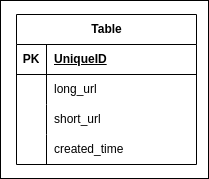

The diagram above was exported from draw.io. Its source (the exported page's mxGraphModel, read from the mxfile embedded in the PNG):
<mxGraphModel dx="1364" dy="843" grid="0" gridSize="10" guides="1" tooltips="1" connect="1" arrows="1" fold="1" page="1" pageScale="1" pageWidth="1169" pageHeight="827" math="0" shadow="0">
  <root>
    <mxCell id="0" />
    <mxCell id="1" parent="0" />
    <mxCell id="6F0ZsGqBNCJvfYMZ3Zs--14" value="" style="rounded=0;whiteSpace=wrap;html=1;" vertex="1" parent="1">
      <mxGeometry x="477" y="344" width="208" height="178" as="geometry" />
    </mxCell>
    <mxCell id="6F0ZsGqBNCJvfYMZ3Zs--1" value="Table" style="shape=table;startSize=30;container=1;collapsible=1;childLayout=tableLayout;fixedRows=1;rowLines=0;fontStyle=1;align=center;resizeLast=1;html=1;" vertex="1" parent="1">
      <mxGeometry x="493" y="358" width="180" height="150" as="geometry" />
    </mxCell>
    <mxCell id="6F0ZsGqBNCJvfYMZ3Zs--2" value="" style="shape=tableRow;horizontal=0;startSize=0;swimlaneHead=0;swimlaneBody=0;fillColor=none;collapsible=0;dropTarget=0;points=[[0,0.5],[1,0.5]];portConstraint=eastwest;top=0;left=0;right=0;bottom=1;" vertex="1" parent="6F0ZsGqBNCJvfYMZ3Zs--1">
      <mxGeometry y="30" width="180" height="30" as="geometry" />
    </mxCell>
    <mxCell id="6F0ZsGqBNCJvfYMZ3Zs--3" value="PK" style="shape=partialRectangle;connectable=0;fillColor=none;top=0;left=0;bottom=0;right=0;fontStyle=1;overflow=hidden;whiteSpace=wrap;html=1;" vertex="1" parent="6F0ZsGqBNCJvfYMZ3Zs--2">
      <mxGeometry width="30" height="30" as="geometry">
        <mxRectangle width="30" height="30" as="alternateBounds" />
      </mxGeometry>
    </mxCell>
    <mxCell id="6F0ZsGqBNCJvfYMZ3Zs--4" value="UniqueID" style="shape=partialRectangle;connectable=0;fillColor=none;top=0;left=0;bottom=0;right=0;align=left;spacingLeft=6;fontStyle=5;overflow=hidden;whiteSpace=wrap;html=1;" vertex="1" parent="6F0ZsGqBNCJvfYMZ3Zs--2">
      <mxGeometry x="30" width="150" height="30" as="geometry">
        <mxRectangle width="150" height="30" as="alternateBounds" />
      </mxGeometry>
    </mxCell>
    <mxCell id="6F0ZsGqBNCJvfYMZ3Zs--5" value="" style="shape=tableRow;horizontal=0;startSize=0;swimlaneHead=0;swimlaneBody=0;fillColor=none;collapsible=0;dropTarget=0;points=[[0,0.5],[1,0.5]];portConstraint=eastwest;top=0;left=0;right=0;bottom=0;" vertex="1" parent="6F0ZsGqBNCJvfYMZ3Zs--1">
      <mxGeometry y="60" width="180" height="30" as="geometry" />
    </mxCell>
    <mxCell id="6F0ZsGqBNCJvfYMZ3Zs--6" value="" style="shape=partialRectangle;connectable=0;fillColor=none;top=0;left=0;bottom=0;right=0;editable=1;overflow=hidden;whiteSpace=wrap;html=1;" vertex="1" parent="6F0ZsGqBNCJvfYMZ3Zs--5">
      <mxGeometry width="30" height="30" as="geometry">
        <mxRectangle width="30" height="30" as="alternateBounds" />
      </mxGeometry>
    </mxCell>
    <mxCell id="6F0ZsGqBNCJvfYMZ3Zs--7" value="long_url" style="shape=partialRectangle;connectable=0;fillColor=none;top=0;left=0;bottom=0;right=0;align=left;spacingLeft=6;overflow=hidden;whiteSpace=wrap;html=1;" vertex="1" parent="6F0ZsGqBNCJvfYMZ3Zs--5">
      <mxGeometry x="30" width="150" height="30" as="geometry">
        <mxRectangle width="150" height="30" as="alternateBounds" />
      </mxGeometry>
    </mxCell>
    <mxCell id="6F0ZsGqBNCJvfYMZ3Zs--8" value="" style="shape=tableRow;horizontal=0;startSize=0;swimlaneHead=0;swimlaneBody=0;fillColor=none;collapsible=0;dropTarget=0;points=[[0,0.5],[1,0.5]];portConstraint=eastwest;top=0;left=0;right=0;bottom=0;" vertex="1" parent="6F0ZsGqBNCJvfYMZ3Zs--1">
      <mxGeometry y="90" width="180" height="30" as="geometry" />
    </mxCell>
    <mxCell id="6F0ZsGqBNCJvfYMZ3Zs--9" value="" style="shape=partialRectangle;connectable=0;fillColor=none;top=0;left=0;bottom=0;right=0;editable=1;overflow=hidden;whiteSpace=wrap;html=1;" vertex="1" parent="6F0ZsGqBNCJvfYMZ3Zs--8">
      <mxGeometry width="30" height="30" as="geometry">
        <mxRectangle width="30" height="30" as="alternateBounds" />
      </mxGeometry>
    </mxCell>
    <mxCell id="6F0ZsGqBNCJvfYMZ3Zs--10" value="short_url" style="shape=partialRectangle;connectable=0;fillColor=none;top=0;left=0;bottom=0;right=0;align=left;spacingLeft=6;overflow=hidden;whiteSpace=wrap;html=1;" vertex="1" parent="6F0ZsGqBNCJvfYMZ3Zs--8">
      <mxGeometry x="30" width="150" height="30" as="geometry">
        <mxRectangle width="150" height="30" as="alternateBounds" />
      </mxGeometry>
    </mxCell>
    <mxCell id="6F0ZsGqBNCJvfYMZ3Zs--11" value="" style="shape=tableRow;horizontal=0;startSize=0;swimlaneHead=0;swimlaneBody=0;fillColor=none;collapsible=0;dropTarget=0;points=[[0,0.5],[1,0.5]];portConstraint=eastwest;top=0;left=0;right=0;bottom=0;" vertex="1" parent="6F0ZsGqBNCJvfYMZ3Zs--1">
      <mxGeometry y="120" width="180" height="30" as="geometry" />
    </mxCell>
    <mxCell id="6F0ZsGqBNCJvfYMZ3Zs--12" value="" style="shape=partialRectangle;connectable=0;fillColor=none;top=0;left=0;bottom=0;right=0;editable=1;overflow=hidden;whiteSpace=wrap;html=1;" vertex="1" parent="6F0ZsGqBNCJvfYMZ3Zs--11">
      <mxGeometry width="30" height="30" as="geometry">
        <mxRectangle width="30" height="30" as="alternateBounds" />
      </mxGeometry>
    </mxCell>
    <mxCell id="6F0ZsGqBNCJvfYMZ3Zs--13" value="created_time" style="shape=partialRectangle;connectable=0;fillColor=none;top=0;left=0;bottom=0;right=0;align=left;spacingLeft=6;overflow=hidden;whiteSpace=wrap;html=1;" vertex="1" parent="6F0ZsGqBNCJvfYMZ3Zs--11">
      <mxGeometry x="30" width="150" height="30" as="geometry">
        <mxRectangle width="150" height="30" as="alternateBounds" />
      </mxGeometry>
    </mxCell>
  </root>
</mxGraphModel>